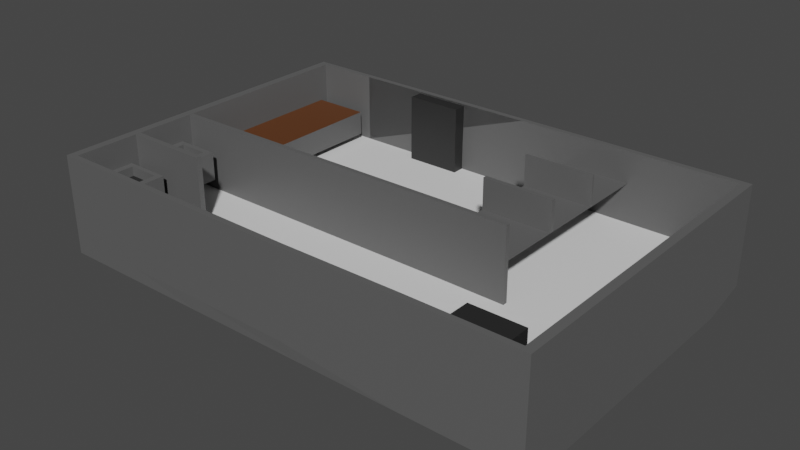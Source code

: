# Source: Car.blend  (saved by Blender 3.4.6; exported with 4.5.12 LTS)
import bpy
from mathutils import Matrix  # noqa: F401  (used for matrix-valued properties, if any)

bpy.ops.wm.read_factory_settings(use_empty=True)
scene = bpy.context.scene
scene.name = 'Scene'

# ---- collections
col_collection = bpy.data.collections.new('Collection'); scene.collection.children.link(col_collection)

# ---- materials (node trees are filled in below, after node groups)
mat_material = bpy.data.materials.new('Material')
mat_material.alpha_threshold = 0.0
mat_material.use_transparent_shadow = False
mat_material.roughness = 0.5
mat_material.line_color = (0.0, 0.0, 0.0, 1.0)
mat_material_001 = bpy.data.materials.new('Material.001')
mat_material_001.use_transparent_shadow = False
mat_material_002 = bpy.data.materials.new('Material.002')
mat_material_002.use_transparent_shadow = False
mat_material_003 = bpy.data.materials.new('Material.003')
mat_material_003.use_transparent_shadow = False
mat_material_004 = bpy.data.materials.new('Material.004')
mat_material_004.use_transparent_shadow = False

# ---- material node trees
mat_material.use_nodes = True; mat_material.node_tree.nodes.clear()
_N = mat_material.node_tree.nodes; _L = mat_material.node_tree.links
n0 = _N.new('ShaderNodeOutputMaterial'); n0.name = 'Material Output'; n0.location = (300, 300)
n1 = _N.new('ShaderNodeBsdfPrincipled'); n1.name = 'Principled BSDF'; n1.location = (10, 300)
n1.distribution = 'GGX'
n1.subsurface_method = 'RANDOM_WALK_SKIN'
n1.inputs[0].default_value = (1.0, 0.5136, 0.007856, 1.0)
n1.inputs[3].default_value = 1.45
n1.inputs[27].default_value = (0.0, 0.0, 0.0, 1.0)
n1.inputs[28].default_value = 1.0
_L.new(n1.outputs[0], n0.inputs[0])
n0.is_active_output = True
mat_material_001.use_nodes = True; mat_material_001.node_tree.nodes.clear()
_N = mat_material_001.node_tree.nodes; _L = mat_material_001.node_tree.links
n0 = _N.new('ShaderNodeBsdfPrincipled'); n0.name = 'Principled BSDF'; n0.location = (10, 300)
n0.distribution = 'GGX'
n0.subsurface_method = 'RANDOM_WALK_SKIN'
n0.inputs[0].default_value = (0.1107, 0.1107, 0.1107, 1.0)
n0.inputs[3].default_value = 1.45
n0.inputs[27].default_value = (0.0, 0.0, 0.0, 1.0)
n0.inputs[28].default_value = 1.0
n1 = _N.new('ShaderNodeOutputMaterial'); n1.name = 'Material Output'; n1.location = (300, 300)
_L.new(n0.outputs[0], n1.inputs[0])
n1.is_active_output = True
mat_material_002.use_nodes = True; mat_material_002.node_tree.nodes.clear()
_N = mat_material_002.node_tree.nodes; _L = mat_material_002.node_tree.links
n0 = _N.new('ShaderNodeBsdfPrincipled'); n0.name = 'Principled BSDF'; n0.location = (10, 300)
n0.distribution = 'GGX'
n0.subsurface_method = 'RANDOM_WALK_SKIN'
n0.inputs[3].default_value = 1.45
n0.inputs[27].default_value = (0.0, 0.0, 0.0, 1.0)
n0.inputs[28].default_value = 1.0
n1 = _N.new('ShaderNodeOutputMaterial'); n1.name = 'Material Output'; n1.location = (300, 300)
_L.new(n0.outputs[0], n1.inputs[0])
n1.is_active_output = True
mat_material_003.use_nodes = True; mat_material_003.node_tree.nodes.clear()
_N = mat_material_003.node_tree.nodes; _L = mat_material_003.node_tree.links
n0 = _N.new('ShaderNodeBsdfPrincipled'); n0.name = 'Principled BSDF'; n0.location = (10, 300)
n0.distribution = 'GGX'
n0.subsurface_method = 'RANDOM_WALK_SKIN'
n0.inputs[0].default_value = (0.02038, 0.02038, 0.02038, 1.0)
n0.inputs[3].default_value = 1.45
n0.inputs[27].default_value = (0.0, 0.0, 0.0, 1.0)
n0.inputs[28].default_value = 1.0
n1 = _N.new('ShaderNodeOutputMaterial'); n1.name = 'Material Output'; n1.location = (300, 300)
_L.new(n0.outputs[0], n1.inputs[0])
n1.is_active_output = True
mat_material_004.use_nodes = True; mat_material_004.node_tree.nodes.clear()
_N = mat_material_004.node_tree.nodes; _L = mat_material_004.node_tree.links
n0 = _N.new('ShaderNodeBsdfPrincipled'); n0.name = 'Principled BSDF'; n0.location = (10, 300)
n0.distribution = 'GGX'
n0.subsurface_method = 'RANDOM_WALK_SKIN'
n0.inputs[0].default_value = (0.1107, 0.03728, 0.01034, 1.0)
n0.inputs[3].default_value = 1.45
n0.inputs[27].default_value = (0.0, 0.0, 0.0, 1.0)
n0.inputs[28].default_value = 1.0
n1 = _N.new('ShaderNodeOutputMaterial'); n1.name = 'Material Output'; n1.location = (300, 300)
_L.new(n0.outputs[0], n1.inputs[0])
n1.is_active_output = True

# ---- world
world_world = bpy.data.worlds.new('World'); scene.world = world_world
world_world.use_nodes = True; world_world.node_tree.nodes.clear()
_N = world_world.node_tree.nodes; _L = world_world.node_tree.links
n0 = _N.new('ShaderNodeOutputWorld'); n0.name = 'World Output'; n0.location = (300, 300)
n1 = _N.new('ShaderNodeBackground'); n1.name = 'Background'; n1.location = (10, 300)
n1.inputs[0].default_value = (0.05088, 0.05088, 0.05088, 1.0)
_L.new(n1.outputs[0], n0.inputs[0])
n0.is_active_output = True
world_world.color = (0.05088, 0.05088, 0.05088)
world_world.use_sun_shadow = False
world_world.sun_shadow_jitter_overblur = 0.0

# ---- meshes
me_cube = bpy.data.meshes.new('Cube')
me_cube.from_pydata([(1.0, 1.0, 1.0), (1.0, -1.0, 1.0), (-1.0, 1.0, 1.0), (-1.0, -1.0, 1.0), (1.0, -0.721, 2.777), (-1.0, -0.721, 2.777), (1.0, 0.721, 2.777), (-1.0, 0.721, 2.777), (-1.0, 1.0, -1.0), (-1.0, -1.0, -1.0), (-0.438, -1.0, 1.0), (-0.438, 1.0, 1.0), (-0.438, -0.721, 2.777), (-0.438, 0.721, 2.777), (-0.1514, 1.0, 1.0), (-0.1514, 0.721, 2.777), (-0.1514, -1.0, 1.0), (-0.1514, -0.721, 2.777), (0.7116, 1.0, 1.0), (0.7116, 0.721, 2.777), (0.7116, -1.0, 1.0), (0.7116, -0.721, 2.777), (-1.0, 0.3333, -1.0), (-1.0, -0.3333, -1.0), (1.0, 0.3333, 1.0), (1.0, -0.3333, 1.0), (-1.0, -0.3333, 1.0), (-1.0, 0.3333, 1.0), (1.0, 0.2403, 2.777), (1.0, -0.2403, 2.777), (-1.0, -0.2403, 2.777), (-1.0, 0.2403, 2.777), (-0.438, 0.2403, 2.777), (-0.438, -0.2403, 2.777), (-0.1514, 0.2403, 2.777), (-0.1514, -0.2403, 2.777), (0.7116, 0.2403, 2.777), (0.7116, -0.2403, 2.777), (-0.1514, -0.8635, 1.0), (-0.438, -0.8635, 1.0), (-0.1514, -0.6226, 2.777), (-0.438, -0.6226, 2.777), (-0.438, -0.2075, 2.777), (-0.438, 0.8635, 1.0), (-0.438, 0.6226, 2.777), (-0.1514, 0.8635, 1.0), (-0.1514, 0.6226, 2.777), (-0.1514, -0.2075, 2.777), (-0.438, 0.2075, 2.777), (-0.1514, 0.2075, 2.777), (-0.5448, -1.0, 1.0), (-0.5448, -0.721, 2.777), (-0.5448, 1.0, 1.0), (-0.5448, 0.721, 2.777), (-0.5448, 0.2403, 2.777), (-0.5448, -0.2403, 2.777), (-0.2104, -1.0, 1.0), (-0.2104, 1.0, 1.0), (-0.2104, -0.8635, 1.0), (-0.2104, -0.6226, 2.777), (-0.2104, 0.8635, 1.0), (-0.2104, 0.6226, 2.777), (-0.2104, 0.2075, 2.777), (-0.2104, -0.2075, 2.777), (0.2898, -1.0, 1.0), (0.2898, -0.721, 2.777), (0.2898, 1.0, 1.0), (0.2898, 0.721, 2.777), (0.2898, 0.2403, 2.777), (0.2898, -0.2403, 2.777), (0.6601, 0.9435, 1.133), (0.6601, 0.721, 2.777), (0.6601, 0.2403, 2.777), (0.6601, -0.2403, 2.777), (0.6601, -1.0, 1.0), (0.6601, -0.721, 2.777), (0.3398, -1.0, 1.0), (0.3398, -0.721, 2.777), (0.3398, 0.9435, 1.133), (0.3398, 0.721, 2.777), (0.3398, 0.2403, 2.777), (0.3398, -0.2403, 2.777), (0.7116, -1.0, -1.0), (1.0, 0.3333, -1.0), (1.0, -1.0, -1.0), (0.6652, -1.0, -0.996), (1.0, 1.0, -1.0), (0.4361, 1.002, -1.253), (1.0, -0.3333, -1.0), (-0.5448, -1.0, -1.0), (-0.5448, 1.0, -1.0), (-0.06654, -1.004, -0.9327), (0.209, 1.003, -1.233), (0.3312, -1.002, -0.9671), (0.3764, -1.002, -0.971), (-0.9656, -0.0284, -14.28), (-0.9207, -0.9656, -14.18), (-0.5446, 0.9656, -14.28), (-0.9656, 0.9656, -14.28), (0.7115, -0.9656, -14.28), (0.939, -0.6554, -10.19), (0.9656, -0.09737, -8.388), (0.9656, 0.9142, -8.388), (0.665, -0.9659, -14.28), (0.7115, 0.9656, -14.28), (-0.9656, 0.0284, -14.28), (0.9656, -0.4657, -14.18), (-0.7171, -0.9656, -14.18), (-0.06648, -0.9699, -14.22), (-0.06648, 0.9699, -14.22), (0.331, -0.9677, -14.25), (0.3762, -0.9675, -14.26), (-1.0, -0.3333, -14.28), (-1.0, -1.0, -14.28), (-0.5448, 1.0, -14.28), (-1.0, 1.0, -14.28), (0.7116, -1.0, -14.28), (1.0, -1.0, -14.28), (1.0, 0.3333, -14.28), (1.0, 1.0, -14.28), (0.6652, -1.0, -14.28), (0.4361, 1.002, -13.98), (-1.0, 0.3333, -14.28), (1.0, -0.3333, -14.28), (-0.5448, -1.0, -14.28), (-0.06654, -1.004, -14.22), (0.209, 1.003, -13.96), (0.3312, -1.002, -14.25), (0.3764, -1.002, -14.26), (-0.9656, -0.0284, -3.488), (-0.9207, -0.9656, -3.597), (-0.5446, 0.9656, -3.488), (-0.9656, 0.9656, -3.488), (0.7115, -0.9656, -3.488), (0.9656, -0.6287, -5.965), (0.9656, -0.09737, -4.539), (0.9656, 0.9142, -4.539), (0.665, -0.9659, -3.484), (0.7115, 0.9656, -3.488), (-0.9656, 0.0284, -3.488), (0.9656, -0.4657, -3.589), (-0.7171, -0.9656, -3.597), (-0.06648, -0.9699, -3.421), (-0.2612, 0.9699, -3.421), (0.331, -0.9677, -3.455), (0.3762, -0.9675, -3.459), (-0.5446, 0.9656, -9.489), (-0.2612, 0.9699, -9.422), (-0.5446, 0.5936, -9.489), (-0.2612, 0.5979, -9.422), (-0.5446, 0.581, -9.489), (-0.2612, 0.5853, -9.422), (-0.5446, 0.224, -9.489), (-0.2612, 0.2283, -9.422), (-0.5446, 0.1989, -9.489), (-0.2612, 0.2032, -9.422), (-0.5446, -0.1657, -9.489), (-0.2612, -0.1614, -9.422), (-0.2605, 0.5979, -14.17), (-0.5438, 0.5936, -14.24), (-0.2605, 0.5853, -14.17), (-0.5438, 0.581, -14.24), (-0.2605, 0.2283, -14.17), (-0.5438, 0.224, -14.24), (-0.2605, 0.2032, -14.17), (-0.5438, 0.1989, -14.24), (-0.5446, -0.1928, -9.489), (-0.2612, -0.1885, -9.422), (-0.2623, -0.1614, -2.714), (-0.5457, -0.1657, -2.781), (-0.2623, -0.1885, -2.714), (-0.5457, -0.1928, -2.781), (-0.2604, -0.1614, -14.5), (-0.5438, -0.1657, -14.57), (-0.2604, -0.1885, -14.5), (-0.5438, -0.1928, -14.57), (0.9978, -0.1614, -9.123), (0.9978, -0.1885, -9.123), (0.9967, -0.1614, -2.415), (0.9967, -0.1885, -2.415), (0.9986, -0.1614, -14.2), (0.9986, -0.1885, -14.2), (0.939, -0.8893, -10.2), (0.9656, -0.2598, -14.2), (0.9656, -0.9159, -5.955), (0.9656, -0.2598, -3.575), (0.6227, -0.579, -14.26), (0.6227, -0.5469, -14.26), (0.6227, -0.579, -3.513), (0.6227, -0.5469, -3.513), (0.9656, -0.1489, -14.28), (0.9656, 0.9656, -14.28), (0.9656, -0.1489, -3.488), (0.9656, 0.9656, -3.488), (0.7329, -0.09737, -8.388), (0.7329, 0.9142, -8.388), (0.7329, -0.09737, -4.539), (0.7329, 0.9142, -4.539), (-0.06654, 1.004, -0.9327), (0.7116, 1.0, -1.0), (-0.06654, 1.004, -14.22), (0.7116, 1.0, -14.28), (0.2087, 0.8899, -1.233), (0.4358, 0.8886, -1.253), (0.2087, 0.8899, -13.96), (0.4358, 0.8886, -13.98), (0.9656, -0.1786, -14.28), (0.9656, -0.1786, -3.488), (0.9656, -0.5469, -14.26), (0.9656, -0.5469, -3.513), (0.9353, -0.2901, -10.55), (0.9656, -0.2598, -6.182), (0.9353, -0.4354, -10.55), (0.9656, -0.4657, -6.189), (0.819, -0.2901, -10.55), (0.7886, -0.2598, -6.182), (0.819, -0.4354, -10.55), (0.7886, -0.4657, -6.189), (0.9656, -0.9656, -3.488), (0.9656, -0.9656, -14.28), (0.9656, -0.579, -3.513), (0.9656, -0.579, -14.26), (0.7826, -0.9159, -5.955), (0.8093, -0.8893, -10.2), (0.7826, -0.6287, -5.965), (0.8093, -0.6554, -10.19), (0.9656, -0.4657, -10.55), (0.9656, -0.2598, -10.55), (0.7886, -0.4657, -10.55), (0.7886, -0.2598, -10.55), (0.9353, -0.4353, -9.363), (0.9353, -0.29, -9.368), (0.819, -0.4353, -9.363), (0.819, -0.29, -9.368), (0.9656, -0.9159, -10.2), (0.9656, -0.6287, -10.19), (0.7826, -0.9159, -10.2), (0.7826, -0.6287, -10.19), (0.939, -0.8894, -8.73), (0.939, -0.6555, -8.722), (0.8093, -0.8894, -8.73), (0.8093, -0.6555, -8.722), (-0.9656, -0.9656, -14.28), (-0.5446, -0.9656, -14.28), (-0.9656, -0.9656, -3.488), (-0.5446, -0.9656, -3.488), (-0.9207, -0.845, -14.18), (-0.7171, -0.845, -14.18), (-0.9207, -0.845, -3.597), (-0.7171, -0.845, -3.597)], [], [(52, 2, 7, 53), (89, 50, 3, 9), (22, 27, 2, 8), (88, 25, 1, 84), (199, 18, 0, 86), (55, 30, 5, 51), (20, 1, 4, 21), (26, 3, 5, 30), (24, 0, 6, 28), (50, 10, 12, 51), (12, 10, 39, 41), (66, 14, 15, 67), (93, 64, 16, 91), (69, 35, 17, 65), (15, 14, 45, 46), (29, 37, 21, 4), (84, 1, 20, 82), (0, 18, 19, 6), (74, 20, 21, 75), (6, 19, 36, 28), (28, 36, 37, 29), (67, 15, 34, 68), (68, 34, 35, 69), (13, 32, 48, 44), (1, 25, 29, 4), (25, 24, 28, 29), (2, 27, 31, 7), (27, 26, 30, 31), (53, 7, 31, 54), (54, 31, 30, 55), (86, 0, 24, 83), (83, 24, 25, 88), (9, 3, 26, 23), (23, 26, 27, 22), (63, 42, 41, 59), (60, 43, 44, 61), (58, 38, 40, 59), (61, 44, 48, 62), (62, 48, 42, 63), (57, 11, 43, 60), (16, 17, 40, 38), (34, 15, 46, 49), (56, 16, 38, 58), (11, 13, 44, 43), (32, 54, 55, 33), (13, 53, 54, 32), (8, 2, 52, 90), (3, 50, 51, 5), (33, 55, 51, 12), (11, 52, 53, 13), (10, 56, 58, 39), (14, 57, 60, 45), (49, 62, 63, 47), (46, 61, 62, 49), (39, 58, 59, 41), (45, 60, 61, 46), (47, 63, 59, 40), (10, 50, 89, 91, 16, 56), (52, 11, 57, 14, 198, 90), (80, 68, 69, 81), (79, 67, 68, 80), (16, 64, 65, 17), (81, 69, 65, 77), (94, 76, 64, 93), (78, 66, 67, 79), (18, 70, 71, 19), (82, 20, 74, 85), (37, 73, 75, 21), (19, 71, 72, 36), (36, 72, 73, 37), (76, 74, 75, 77), (64, 76, 77, 65), (70, 78, 79, 71), (85, 74, 76, 94), (73, 81, 77, 75), (71, 79, 80, 72), (72, 80, 81, 73), (198, 14, 66, 78, 70, 18, 199), (91, 89, 124, 125), (98, 97, 131, 132), (85, 94, 128, 120), (94, 93, 127, 128), (90, 198, 200, 114), (9, 23, 112, 113), (88, 84, 117, 123), (84, 82, 116, 117), (8, 90, 114, 115), (199, 86, 119, 201), (83, 88, 123, 118), (89, 9, 113, 124), (22, 8, 115, 122), (23, 22, 122, 112), (87, 203, 205, 121), (93, 91, 125, 127), (86, 83, 118, 119), (82, 85, 120, 116), (95, 242, 113, 112), (97, 98, 115, 114), (99, 219, 117, 116), (190, 191, 119, 118), (103, 99, 116, 120), (191, 104, 201, 119), (98, 105, 122, 115), (105, 95, 112, 122), (219, 206, 123, 117), (206, 190, 118, 123), (242, 243, 124, 113), (243, 108, 125, 124), (109, 97, 114, 200), (108, 110, 127, 125), (111, 103, 120, 128), (110, 111, 128, 127), (104, 109, 200, 201), (129, 139, 132, 131, 143, 138, 193, 192, 207, 218, 133, 137, 145, 144, 142, 245, 244), (109, 104, 138, 143), (190, 206, 207, 192), (219, 99, 133, 218), (107, 96, 246, 247), (102, 101, 194, 195), (108, 243, 245, 142), (99, 103, 137, 133), (97, 109, 143, 131), (104, 191, 193, 138), (110, 108, 142, 144), (105, 98, 132, 139), (103, 111, 145, 137), (95, 105, 139, 129), (242, 95, 129, 244), (111, 110, 144, 145), (208, 221, 186, 187), (131, 143, 147, 146), (146, 147, 149, 148), (150, 148, 159, 161), (150, 151, 153, 152), (152, 153, 162, 163), (154, 155, 157, 156), (159, 158, 160, 161), (163, 162, 164, 165), (153, 155, 164, 162), (148, 149, 158, 159), (155, 154, 165, 164), (149, 151, 160, 158), (151, 150, 161, 160), (154, 152, 163, 165), (167, 177, 179, 170), (169, 171, 170, 168), (167, 170, 171, 166), (156, 169, 168, 157), (166, 171, 169, 156), (157, 176, 180, 172), (174, 175, 173, 172), (166, 175, 174, 167), (157, 172, 173, 156), (156, 173, 175, 166), (176, 178, 179, 177), (177, 181, 180, 176), (174, 181, 177, 167), (172, 180, 181, 174), (168, 178, 176, 157), (170, 179, 178, 168), (221, 208, 206, 219), (209, 220, 218, 207), (183, 106, 226, 227), (182, 223, 240, 238), (187, 186, 188, 189), (221, 220, 188, 186), (220, 209, 189, 188), (209, 208, 187, 189), (101, 102, 191, 190), (136, 135, 192, 193), (135, 101, 190, 192), (102, 136, 193, 191), (195, 194, 196, 197), (136, 102, 195, 197), (135, 136, 197, 196), (101, 135, 196, 194), (87, 92, 198, 199), (126, 121, 201, 200), (92, 126, 200, 198), (121, 87, 199, 201), (202, 204, 205, 203), (121, 205, 204, 126), (126, 204, 202, 92), (92, 87, 203, 202), (104, 138, 131, 97, 109), (183, 185, 207, 206), (140, 106, 208, 209), (106, 183, 206, 208), (185, 140, 209, 207), (213, 211, 215, 217), (185, 183, 227, 211), (140, 185, 211, 213), (106, 140, 213, 226), (228, 217, 215, 229), (226, 213, 217, 228), (212, 216, 232, 230), (211, 227, 229, 215), (184, 234, 219, 218), (235, 134, 220, 221), (234, 235, 221, 219), (134, 184, 218, 220), (224, 237, 236, 222), (234, 184, 222, 236), (184, 134, 224, 222), (134, 235, 237, 224), (212, 210, 227, 226), (214, 216, 228, 229), (216, 212, 226, 228), (210, 214, 229, 227), (231, 230, 232, 233), (210, 212, 230, 231), (214, 210, 231, 233), (216, 214, 233, 232), (182, 100, 235, 234), (225, 223, 236, 237), (223, 182, 234, 236), (100, 225, 237, 235), (239, 238, 240, 241), (100, 182, 238, 239), (225, 100, 239, 241), (223, 225, 241, 240), (96, 107, 243, 242), (141, 130, 244, 245), (130, 96, 242, 244), (107, 141, 245, 243), (247, 246, 248, 249), (141, 107, 247, 249), (130, 141, 249, 248), (96, 130, 248, 246)])
me_cube.polygons.foreach_set('material_index', [1, 1, 1, 1, 1, 1, 1, 1, 1, 1, 1, 1, 1, 1, 1, 1, 1, 1, 1, 1, 1, 1, 1, 1, 1, 1, 1, 1, 1, 1, 1, 1, 1, 1, 1, 1, 1, 1, 1, 1, 1, 1, 1, 1, 1, 1, 1, 1, 1, 1, 1, 1, 1, 1, 1, 1, 1, 1, 1, 1, 1, 1, 1, 1, 1, 1, 1, 1, 1, 1, 1, 1, 1, 1, 1, 1, 1, 1, 1, 1, 1, 1, 1, 1, 1, 1, 1, 1, 1, 1, 1, 1, 3, 1, 1, 1, 1, 1, 1, 1, 1, 1, 1, 1, 1, 1, 1, 1, 1, 1, 1, 1, 1, 2, 1, 1, 1, 3, 4, 1, 1, 1, 1, 1, 1, 1, 1, 1, 1, 1, 1, 1, 1, 1, 1, 1, 1, 1, 1, 1, 1, 1, 1, 1, 1, 1, 1, 1, 1, 1, 1, 1, 1, 1, 1, 1, 1, 1, 1, 1, 1, 1, 1, 1, 1, 1, 1, 1, 1, 1, 1, 1, 1, 1, 1, 1, 1, 1, 1, 1, 3, 3, 3, 1, 1, 1, 1, 1, 1, 1, 1, 1, 1, 1, 1, 1, 1, 1, 1, 1, 1, 1, 1, 1, 1, 1, 1, 1, 1, 3, 1, 1, 1, 1, 1, 1, 1, 3, 1, 1, 1, 1, 1, 1, 1, 3, 3, 1, 3])
_uv = me_cube.uv_layers.new(name='UVMap')
_uv.uv.foreach_set('vector', [0.625, 0.3069, 0.625, 0.25, 0.625, 0.25, 0.625, 0.3069, 0.375, 0.9431, 0.625, 0.9431, 0.625, 1.0, 0.375, 1.0, 0.375, 0.1667, 0.625, 0.1667, 0.625, 0.25, 0.375, 0.25, 0.375, 0.6667, 0.625, 0.6667, 0.625, 0.75, 0.375, 0.75, 0.375, 0.464, 0.625, 0.464, 0.625, 0.5, 0.375, 0.5, 0.8181, 0.6667, 0.875, 0.6667, 0.875, 0.75, 0.8181, 0.75, 0.625, 0.786, 0.625, 0.75, 0.625, 0.75, 0.625, 0.786, 0.625, 0.08333, 0.625, 0.0, 0.625, 0.0, 0.625, 0.08333, 0.625, 0.5833, 0.625, 0.5, 0.625, 0.5, 0.625, 0.5833, 0.625, 0.9431, 0.625, 0.9297, 0.625, 0.9297, 0.625, 0.9431, 0.625, 0.9297, 0.625, 0.9297, 0.625, 0.9297, 0.625, 0.9297, 0.625, 0.4112, 0.625, 0.3561, 0.625, 0.3561, 0.625, 0.4112, 0.375, 0.8388, 0.625, 0.8388, 0.625, 0.8939, 0.375, 0.8939, 0.7138, 0.6667, 0.7689, 0.6667, 0.7689, 0.75, 0.7138, 0.75, 0.625, 0.3561, 0.625, 0.3561, 0.625, 0.3561, 0.625, 0.3561, 0.625, 0.6667, 0.661, 0.6667, 0.661, 0.75, 0.625, 0.75, 0.375, 0.75, 0.625, 0.75, 0.625, 0.786, 0.375, 0.786, 0.625, 0.5, 0.625, 0.464, 0.625, 0.464, 0.625, 0.5, 0.625, 0.7925, 0.625, 0.786, 0.625, 0.786, 0.625, 0.7925, 0.625, 0.5, 0.661, 0.5, 0.661, 0.5833, 0.625, 0.5833, 0.625, 0.5833, 0.661, 0.5833, 0.661, 0.6667, 0.625, 0.6667, 0.7138, 0.5, 0.7689, 0.5, 0.7689, 0.5833, 0.7138, 0.5833, 0.7138, 0.5833, 0.7689, 0.5833, 0.7689, 0.6667, 0.7138, 0.6667, 0.8047, 0.5, 0.8047, 0.5833, 0.8047, 0.5833, 0.8047, 0.5, 0.625, 0.75, 0.625, 0.6667, 0.625, 0.6667, 0.625, 0.75, 0.625, 0.6667, 0.625, 0.5833, 0.625, 0.5833, 0.625, 0.6667, 0.625, 0.25, 0.625, 0.1667, 0.625, 0.1667, 0.625, 0.25, 0.625, 0.1667, 0.625, 0.08333, 0.625, 0.08333, 0.625, 0.1667, 0.8181, 0.5, 0.875, 0.5, 0.875, 0.5833, 0.8181, 0.5833, 0.8181, 0.5833, 0.875, 0.5833, 0.875, 0.6667, 0.8181, 0.6667, 0.375, 0.5, 0.625, 0.5, 0.625, 0.5833, 0.375, 0.5833, 0.375, 0.5833, 0.625, 0.5833, 0.625, 0.6667, 0.375, 0.6667, 0.375, 0.0, 0.625, 0.0, 0.625, 0.08333, 0.375, 0.08333, 0.375, 0.08333, 0.625, 0.08333, 0.625, 0.1667, 0.375, 0.1667, 0.7763, 0.6667, 0.8047, 0.6667, 0.8047, 0.75, 0.7763, 0.75, 0.625, 0.3487, 0.625, 0.3203, 0.625, 0.3203, 0.625, 0.3487, 0.625, 0.9013, 0.625, 0.8939, 0.625, 0.8939, 0.625, 0.9013, 0.7763, 0.5, 0.8047, 0.5, 0.8047, 0.5833, 0.7763, 0.5833, 0.7763, 0.5833, 0.8047, 0.5833, 0.8047, 0.6667, 0.7763, 0.6667, 0.625, 0.3487, 0.625, 0.3203, 0.625, 0.3203, 0.625, 0.3487, 0.625, 0.8939, 0.625, 0.8939, 0.625, 0.8939, 0.625, 0.8939, 0.7689, 0.5833, 0.7689, 0.5, 0.7689, 0.5, 0.7689, 0.5833, 0.625, 0.9013, 0.625, 0.8939, 0.625, 0.8939, 0.625, 0.9013, 0.625, 0.3203, 0.625, 0.3203, 0.625, 0.3203, 0.625, 0.3203, 0.8047, 0.5833, 0.8181, 0.5833, 0.8181, 0.6667, 0.8047, 0.6667, 0.8047, 0.5, 0.8181, 0.5, 0.8181, 0.5833, 0.8047, 0.5833, 0.375, 0.25, 0.625, 0.25, 0.625, 0.3069, 0.375, 0.3069, 0.625, 1.0, 0.625, 0.9431, 0.625, 0.9431, 0.625, 1.0, 0.8047, 0.6667, 0.8181, 0.6667, 0.8181, 0.75, 0.8047, 0.75, 0.625, 0.3203, 0.625, 0.3069, 0.625, 0.3069, 0.625, 0.3203, 0.625, 0.9297, 0.625, 0.9013, 0.625, 0.9013, 0.625, 0.9297, 0.625, 0.3561, 0.625, 0.3487, 0.625, 0.3487, 0.625, 0.3561, 0.7689, 0.5833, 0.7763, 0.5833, 0.7763, 0.6667, 0.7689, 0.6667, 0.7689, 0.5, 0.7763, 0.5, 0.7763, 0.5833, 0.7689, 0.5833, 0.625, 0.9297, 0.625, 0.9013, 0.625, 0.9013, 0.625, 0.9297, 0.625, 0.3561, 0.625, 0.3487, 0.625, 0.3487, 0.625, 0.3561, 0.7689, 0.6667, 0.7763, 0.6667, 0.7763, 0.75, 0.7689, 0.75, 0.625, 0.9297, 0.625, 0.9431, 0.375, 0.9431, 0.2311, 0.75, 0.625, 0.8939, 0.625, 0.9013, 0.625, 0.3069, 0.625, 0.3203, 0.625, 0.3487, 0.625, 0.3561, 0.375, 0.3561, 0.375, 0.3069, 0.7075, 0.5833, 0.7138, 0.5833, 0.7138, 0.6667, 0.7075, 0.6667, 0.7075, 0.5, 0.7138, 0.5, 0.7138, 0.5833, 0.7075, 0.5833, 0.625, 0.8939, 0.625, 0.8388, 0.625, 0.8388, 0.625, 0.8939, 0.7075, 0.6667, 0.7138, 0.6667, 0.7138, 0.75, 0.7075, 0.75, 0.375, 0.8325, 0.625, 0.8325, 0.625, 0.8388, 0.375, 0.8388, 0.625, 0.4175, 0.625, 0.4112, 0.625, 0.4112, 0.625, 0.4175, 0.625, 0.464, 0.625, 0.4575, 0.625, 0.4575, 0.625, 0.464, 0.375, 0.786, 0.625, 0.786, 0.625, 0.7925, 0.375, 0.7925, 0.661, 0.6667, 0.6675, 0.6667, 0.6675, 0.75, 0.661, 0.75, 0.661, 0.5, 0.6675, 0.5, 0.6675, 0.5833, 0.661, 0.5833, 0.661, 0.5833, 0.6675, 0.5833, 0.6675, 0.6667, 0.661, 0.6667, 0.625, 0.8325, 0.625, 0.7925, 0.625, 0.7925, 0.625, 0.8325, 0.625, 0.8388, 0.625, 0.8325, 0.625, 0.8325, 0.625, 0.8388, 0.625, 0.4575, 0.625, 0.4175, 0.625, 0.4175, 0.625, 0.4575, 0.375, 0.7925, 0.625, 0.7925, 0.625, 0.8325, 0.375, 0.8325, 0.6675, 0.6667, 0.7075, 0.6667, 0.7075, 0.75, 0.6675, 0.75, 0.6675, 0.5, 0.7075, 0.5, 0.7075, 0.5833, 0.6675, 0.5833, 0.6675, 0.5833, 0.7075, 0.5833, 0.7075, 0.6667, 0.6675, 0.6667, 0.375, 0.3561, 0.625, 0.3561, 0.625, 0.4112, 0.625, 0.4175, 0.625, 0.4575, 0.625, 0.464, 0.375, 0.464, 0.2311, 0.75, 0.375, 0.9431, 0.375, 0.9431, 0.2311, 0.75, 0.375, 0.2537, 0.375, 0.3098, 0.375, 0.3098, 0.375, 0.2537, 0.375, 0.7925, 0.375, 0.8325, 0.375, 0.8325, 0.375, 0.7925, 0.375, 0.8325, 0.375, 0.8388, 0.375, 0.8388, 0.375, 0.8325, 0.375, 0.3069, 0.375, 0.3561, 0.375, 0.3561, 0.375, 0.3069, 0.375, 0.0, 0.375, 0.08333, 0.375, 0.08333, 0.375, 0.0, 0.375, 0.6667, 0.375, 0.75, 0.375, 0.75, 0.375, 0.6667, 0.375, 0.75, 0.375, 0.786, 0.375, 0.786, 0.375, 0.75, 0.375, 0.25, 0.375, 0.3069, 0.375, 0.3069, 0.375, 0.25, 0.375, 0.464, 0.375, 0.5, 0.375, 0.5, 0.375, 0.464, 0.375, 0.5833, 0.375, 0.6667, 0.375, 0.6667, 0.375, 0.5833, 0.375, 0.9431, 0.375, 1.0, 0.375, 1.0, 0.375, 0.9431, 0.375, 0.1667, 0.375, 0.25, 0.375, 0.25, 0.375, 0.1667, 0.375, 0.08333, 0.375, 0.1667, 0.375, 0.1667, 0.375, 0.08333, 0.375, 0.4258, 0.375, 0.4258, 0.375, 0.4258, 0.375, 0.4258, 0.375, 0.8388, 0.375, 0.8939, 0.375, 0.8939, 0.375, 0.8388, 0.375, 0.5, 0.375, 0.5833, 0.375, 0.5833, 0.375, 0.5, 0.375, 0.786, 0.375, 0.7925, 0.375, 0.7925, 0.375, 0.786, 0.375, 0.1347, 0.375, 0.9606, 0.375, 1.0, 0.375, 0.08333, 0.375, 0.3098, 0.375, 0.2537, 0.375, 0.25, 0.375, 0.3069, 0.375, 0.7765, 0.375, 0.7472, 0.375, 0.75, 0.375, 0.786, 0.375, 0.5801, 0.375, 0.5004, 0.375, 0.5, 0.375, 0.5833, 0.375, 0.7826, 0.375, 0.7765, 0.375, 0.786, 0.375, 0.7925, 0.375, 0.5004, 0.375, 0.4687, 0.375, 0.464, 0.375, 0.5, 0.375, 0.2537, 0.375, 0.1815, 0.375, 0.1667, 0.375, 0.25, 0.375, 0.1815, 0.375, 0.1347, 0.375, 0.08333, 0.375, 0.1667, 0.375, 0.7472, 0.375, 0.6647, 0.375, 0.6667, 0.375, 0.75, 0.375, 0.6647, 0.375, 0.5801, 0.375, 0.5833, 0.375, 0.6667, 0.375, 0.9606, 0.375, 0.923, 0.375, 0.9431, 0.375, 1.0, 0.375, 0.923, 0.375, 0.8785, 0.375, 0.8939, 0.375, 0.9431, 0.375, 0.3614, 0.375, 0.3098, 0.375, 0.3069, 0.375, 0.3561, 0.375, 0.8785, 0.375, 0.8269, 0.375, 0.8388, 0.375, 0.8939, 0.375, 0.8209, 0.375, 0.7826, 0.375, 0.7925, 0.375, 0.8325, 0.375, 0.8269, 0.375, 0.8209, 0.375, 0.8325, 0.375, 0.8388, 0.375, 0.4687, 0.375, 0.3614, 0.375, 0.3561, 0.375, 0.464, 0.375, 0.1347, 0.375, 0.1815, 0.375, 0.2537, 0.375, 0.3098, 0.375, 0.3614, 0.375, 0.4687, 0.375, 0.5004, 0.375, 0.5801, 0.375, 0.6647, 0.375, 0.7472, 0.375, 0.7765, 0.375, 0.7826, 0.375, 0.8209, 0.375, 0.8269, 0.375, 0.8785, 0.375, 0.923, 0.375, 0.9606, 0.375, 0.3614, 0.375, 0.4687, 0.375, 0.4687, 0.375, 0.3614, 0.375, 0.5801, 0.375, 0.6647, 0.375, 0.6647, 0.375, 0.5801, 0.375, 0.7472, 0.375, 0.7765, 0.375, 0.7765, 0.375, 0.7472, 0.375, 0.9327, 0.375, 0.9509, 0.375, 0.9509, 0.375, 0.9327, 0.375, 0.5041, 0.375, 0.5764, 0.375, 0.5764, 0.375, 0.5041, 0.375, 0.8785, 0.375, 0.923, 0.375, 0.923, 0.375, 0.8785, 0.375, 0.7765, 0.375, 0.7826, 0.375, 0.7826, 0.375, 0.7765, 0.375, 0.3098, 0.375, 0.3614, 0.375, 0.3614, 0.375, 0.3098, 0.375, 0.4687, 0.375, 0.5004, 0.375, 0.5004, 0.375, 0.4687, 0.375, 0.8269, 0.375, 0.8785, 0.375, 0.8785, 0.375, 0.8269, 0.375, 0.1815, 0.375, 0.2537, 0.375, 0.2537, 0.375, 0.1815, 0.375, 0.7826, 0.375, 0.8209, 0.375, 0.8209, 0.375, 0.7826, 0.375, 0.1347, 0.375, 0.1815, 0.375, 0.1815, 0.375, 0.1347, 0.375, 0.9606, 0.375, 0.1347, 0.375, 0.1347, 0.375, 0.9606, 0.375, 0.8209, 0.375, 0.8269, 0.375, 0.8269, 0.375, 0.8209, 0.375, 0.668, 0.375, 0.7439, 0.375, 0.7439, 0.375, 0.668, 0.375, 0.3098, 0.375, 0.3614, 0.375, 0.3614, 0.375, 0.3098, 0.375, 0.3098, 0.375, 0.3614, 0.375, 0.3614, 0.375, 0.3098, 0.0, 0.0, 0.0, 0.0, 0.0, 0.0, 0.0, 0.0, 0.375, 0.3098, 0.375, 0.3614, 0.375, 0.3614, 0.375, 0.3098, 0.375, 0.3098, 0.375, 0.3614, 0.375, 0.3614, 0.375, 0.3098, 0.375, 0.3098, 0.375, 0.3614, 0.375, 0.3614, 0.375, 0.3098, 0.375, 0.3098, 0.375, 0.3614, 0.375, 0.3614, 0.375, 0.3098, 0.375, 0.3098, 0.375, 0.3614, 0.375, 0.3614, 0.375, 0.3098, 0.0, 0.0, 0.0, 0.0, 0.0, 0.0, 0.0, 0.0, 0.375, 0.3098, 0.375, 0.3614, 0.375, 0.3614, 0.375, 0.3098, 0.375, 0.3614, 0.375, 0.3098, 0.375, 0.3098, 0.375, 0.3614, 0.0, 0.0, 0.0, 0.0, 0.0, 0.0, 0.0, 0.0, 0.375, 0.3614, 0.375, 0.3098, 0.375, 0.3098, 0.375, 0.3614, 0.0, 0.0, 0.0, 0.0, 0.0, 0.0, 0.0, 0.0, 0.0, 0.0, 0.0, 0.0, 0.0, 0.0, 0.0, 0.0, 0.375, 0.3098, 0.375, 0.3098, 0.375, 0.3614, 0.375, 0.3614, 0.0, 0.0, 0.0, 0.0, 0.0, 0.0, 0.0, 0.0, 0.375, 0.3098, 0.375, 0.3098, 0.375, 0.3614, 0.375, 0.3614, 0.0, 0.0, 0.0, 0.0, 0.0, 0.0, 0.0, 0.0, 0.375, 0.3614, 0.375, 0.3614, 0.375, 0.3614, 0.375, 0.3614, 0.0, 0.0, 0.0, 0.0, 0.0, 0.0, 0.0, 0.0, 0.0, 0.0, 0.0, 0.0, 0.0, 0.0, 0.0, 0.0, 0.375, 0.3614, 0.375, 0.3614, 0.375, 0.3098, 0.375, 0.3098, 0.0, 0.0, 0.0, 0.0, 0.0, 0.0, 0.0, 0.0, 0.0, 0.0, 0.0, 0.0, 0.0, 0.0, 0.0, 0.0, 0.0, 0.0, 0.0, 0.0, 0.0, 0.0, 0.0, 0.0, 0.0, 0.0, 0.0, 0.0, 0.0, 0.0, 0.0, 0.0, 0.0, 0.0, 0.0, 0.0, 0.0, 0.0, 0.0, 0.0, 0.375, 0.3614, 0.375, 0.3614, 0.375, 0.3614, 0.375, 0.3614, 0.375, 0.3614, 0.375, 0.3614, 0.375, 0.3614, 0.375, 0.3614, 0.375, 0.7439, 0.375, 0.668, 0.375, 0.6647, 0.375, 0.7472, 0.375, 0.668, 0.375, 0.7439, 0.375, 0.7472, 0.375, 0.6647, 0.375, 0.6654, 0.375, 0.6672, 0.375, 0.6672, 0.375, 0.6654, 0.375, 0.7465, 0.375, 0.7465, 0.375, 0.7465, 0.375, 0.7465, 0.375, 0.668, 0.375, 0.7439, 0.375, 0.7439, 0.375, 0.668, 0.375, 0.7439, 0.375, 0.7439, 0.375, 0.7439, 0.375, 0.7439, 0.375, 0.7439, 0.375, 0.668, 0.375, 0.668, 0.375, 0.7439, 0.375, 0.668, 0.375, 0.668, 0.375, 0.668, 0.375, 0.668, 0.375, 0.5764, 0.375, 0.5041, 0.375, 0.5004, 0.375, 0.5801, 0.375, 0.5041, 0.375, 0.5764, 0.375, 0.5801, 0.375, 0.5004, 0.375, 0.5764, 0.375, 0.5764, 0.375, 0.5801, 0.375, 0.5801, 0.375, 0.5041, 0.375, 0.5041, 0.375, 0.5004, 0.375, 0.5004, 0.375, 0.5041, 0.375, 0.5764, 0.375, 0.5764, 0.375, 0.5041, 0.375, 0.5041, 0.375, 0.5041, 0.375, 0.5041, 0.375, 0.5041, 0.375, 0.5764, 0.375, 0.5041, 0.375, 0.5041, 0.375, 0.5764, 0.375, 0.5764, 0.375, 0.5764, 0.375, 0.5764, 0.375, 0.5764, 0.375, 0.4258, 0.375, 0.3943, 0.375, 0.3561, 0.375, 0.464, 0.375, 0.3943, 0.375, 0.4258, 0.375, 0.464, 0.375, 0.3561, 0.375, 0.3943, 0.375, 0.3943, 0.375, 0.3561, 0.375, 0.3561, 0.375, 0.4258, 0.375, 0.4258, 0.375, 0.464, 0.375, 0.464, 0.375, 0.3943, 0.375, 0.3943, 0.375, 0.4258, 0.375, 0.4258, 0.375, 0.4258, 0.375, 0.4258, 0.375, 0.3943, 0.375, 0.3943, 0.375, 0.3943, 0.375, 0.3943, 0.375, 0.3943, 0.375, 0.3943, 0.375, 0.3943, 0.375, 0.4258, 0.375, 0.4258, 0.375, 0.3943, 0.0, 0.0, 0.0, 0.0, 0.0, 0.0, 0.0, 0.0, 0.0, 0.0, 0.375, 0.6654, 0.375, 0.6654, 0.375, 0.6647, 0.375, 0.6647, 0.375, 0.6672, 0.375, 0.6672, 0.375, 0.668, 0.375, 0.668, 0.375, 0.6672, 0.375, 0.6654, 0.375, 0.6647, 0.375, 0.668, 0.375, 0.6654, 0.375, 0.6672, 0.375, 0.668, 0.375, 0.6647, 0.375, 0.6672, 0.375, 0.6654, 0.375, 0.6654, 0.375, 0.6672, 0.375, 0.6654, 0.375, 0.6654, 0.375, 0.6654, 0.375, 0.6654, 0.375, 0.6672, 0.375, 0.6654, 0.375, 0.6654, 0.375, 0.6672, 0.0, 0.0, 0.0, 0.0, 0.0, 0.0, 0.0, 0.0, 0.375, 0.6672, 0.375, 0.6672, 0.375, 0.6654, 0.375, 0.6654, 0.375, 0.6672, 0.375, 0.6672, 0.375, 0.6672, 0.375, 0.6672, 0.375, 0.667, 0.375, 0.667, 0.375, 0.667, 0.375, 0.667, 0.375, 0.6654, 0.375, 0.6654, 0.375, 0.6654, 0.375, 0.6654, 0.375, 0.7467, 0.375, 0.7467, 0.375, 0.7472, 0.375, 0.7472, 0.375, 0.7443, 0.375, 0.7443, 0.375, 0.7439, 0.375, 0.7439, 0.375, 0.7467, 0.375, 0.7443, 0.375, 0.7439, 0.375, 0.7472, 0.375, 0.7443, 0.375, 0.7467, 0.375, 0.7472, 0.375, 0.7439, 0.375, 0.7443, 0.375, 0.7443, 0.375, 0.7467, 0.375, 0.7467, 0.375, 0.7467, 0.375, 0.7467, 0.375, 0.7467, 0.375, 0.7467, 0.375, 0.7467, 0.375, 0.7443, 0.375, 0.7443, 0.375, 0.7467, 0.375, 0.7443, 0.375, 0.7443, 0.375, 0.7443, 0.375, 0.7443, 0.375, 0.667, 0.375, 0.6657, 0.375, 0.6654, 0.375, 0.6672, 0.375, 0.6657, 0.375, 0.667, 0.375, 0.6672, 0.375, 0.6654, 0.375, 0.667, 0.375, 0.667, 0.375, 0.6672, 0.375, 0.6672, 0.375, 0.6657, 0.375, 0.6657, 0.375, 0.6654, 0.375, 0.6654, 0.375, 0.6657, 0.375, 0.667, 0.375, 0.667, 0.375, 0.6657, 0.375, 0.6657, 0.375, 0.667, 0.375, 0.667, 0.375, 0.6657, 0.375, 0.6657, 0.375, 0.6657, 0.375, 0.6657, 0.375, 0.6657, 0.375, 0.667, 0.375, 0.6657, 0.375, 0.6657, 0.375, 0.667, 0.375, 0.7465, 0.375, 0.7446, 0.375, 0.7443, 0.375, 0.7467, 0.375, 0.7446, 0.375, 0.7465, 0.375, 0.7467, 0.375, 0.7443, 0.375, 0.7465, 0.375, 0.7465, 0.375, 0.7467, 0.375, 0.7467, 0.375, 0.7446, 0.375, 0.7446, 0.375, 0.7443, 0.375, 0.7443, 0.375, 0.7446, 0.375, 0.7465, 0.375, 0.7465, 0.375, 0.7446, 0.375, 0.7446, 0.375, 0.7465, 0.375, 0.7465, 0.375, 0.7446, 0.375, 0.7446, 0.375, 0.7446, 0.375, 0.7446, 0.375, 0.7446, 0.375, 0.7465, 0.375, 0.7446, 0.375, 0.7446, 0.375, 0.7465, 0.375, 0.9509, 0.375, 0.9327, 0.375, 0.923, 0.375, 0.9606, 0.375, 0.9327, 0.375, 0.9509, 0.375, 0.9606, 0.375, 0.923, 0.375, 0.9509, 0.375, 0.9509, 0.375, 0.9606, 0.375, 0.9606, 0.375, 0.9327, 0.375, 0.9327, 0.375, 0.923, 0.375, 0.923, 0.375, 0.9327, 0.375, 0.9509, 0.375, 0.9509, 0.375, 0.9327, 0.375, 0.9327, 0.375, 0.9327, 0.375, 0.9327, 0.375, 0.9327, 0.375, 0.9509, 0.375, 0.9327, 0.375, 0.9327, 0.375, 0.9509, 0.375, 0.9509, 0.375, 0.9509, 0.375, 0.9509, 0.375, 0.9509])
me_cube.materials.append(mat_material)
me_cube.materials.append(mat_material_001)
me_cube.materials.append(mat_material_002)
me_cube.materials.append(mat_material_003)
me_cube.materials.append(mat_material_004)
me_cube.use_mirror_vertex_groups = False
me_cube.update()

# ---- objects
ob_cube = bpy.data.objects.new('Cube', me_cube)

# ---- transforms, parenting, visibility, modifiers, constraints
ob_cube.location = (0.0, 0.0, 0.0)
ob_cube.scale = (-10.98, 7.384, -0.287)
ob_cube.lock_rotations_4d = False
ob_cube.empty_display_type = 'ARROWS'
ob_cube.lineart.crease_threshold = 0.0

# ---- collection membership
col_collection.objects.link(ob_cube)

# ---- scene / render settings (as saved in the file)
scene.frame_start = 1; scene.frame_end = 250; scene.frame_set(1)
scene.render.engine = 'BLENDER_EEVEE_NEXT'
scene.cycles.sampling_pattern = 'TABULATED_SOBOL'
scene.cycles.use_light_tree = False
scene.view_settings.view_transform = 'Filmic'
bpy.context.view_layer.update()

# ---- added for rendering (the .blend has no active camera and no usable light): camera, sun
cam_auto = bpy.data.cameras.new('AutoCamera')
cam_auto.lens = 50.0
cam_auto.sensor_width = 36.0
cam_auto.clip_end = 1000.0
ob_auto_camera = bpy.data.objects.new('AutoCamera', cam_auto)
scene.collection.objects.link(ob_auto_camera)
ob_auto_camera.location = (24.9393, -29.9271, 21.6429)
ob_auto_camera.rotation_euler = (1.09748, -7.21219e-08, 0.694738)
scene.camera = ob_auto_camera
light_auto_sun = bpy.data.lights.new('AutoSun', 'SUN')
light_auto_sun.energy = 3.0
light_auto_sun.angle = 0.0523599
ob_auto_sun = bpy.data.objects.new('AutoSun', light_auto_sun)
scene.collection.objects.link(ob_auto_sun)
ob_auto_sun.rotation_euler = (0.872665, 0.174533, 0.523599)
bpy.context.view_layer.update()
